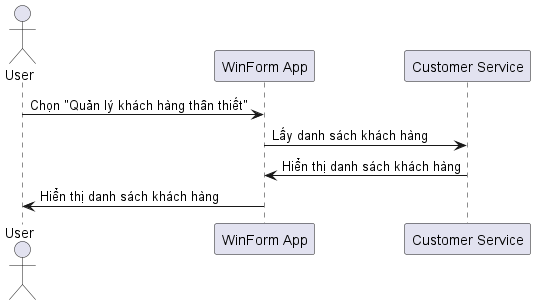

The diagram above was rendered by PlantUML. Its source (embedded in the PNG):
@startuml
actor User
participant "WinForm App" as App
participant "Customer Service" as CustService

User -> App: Chọn "Quản lý khách hàng thân thiết"
App -> CustService: Lấy danh sách khách hàng
CustService -> App: Hiển thị danh sách khách hàng
App -> User: Hiển thị danh sách khách hàng
@enduml